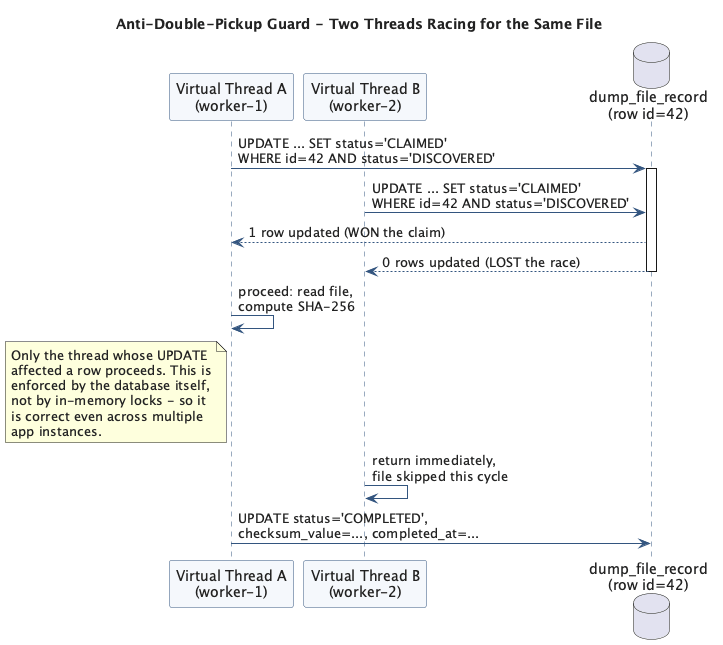

The diagram above was rendered by PlantUML. Its source (embedded in the PNG):
@startuml claim-race-sequence
skinparam backgroundColor #FFFFFF
skinparam defaultFontColor #222222
skinparam sequenceParticipant {
  BackgroundColor #F5F8FC
  BorderColor #33557F
}
skinparam sequenceLifeLineBorderColor #33557F
skinparam ArrowColor #33557F

title Anti-Double-Pickup Guard - Two Threads Racing for the Same File

participant "Virtual Thread A\n(worker-1)" as A
participant "Virtual Thread B\n(worker-2)" as B
database "dump_file_record\n(row id=42)" as DB

A -> DB : UPDATE ... SET status='CLAIMED'\nWHERE id=42 AND status='DISCOVERED'
activate DB
B -> DB : UPDATE ... SET status='CLAIMED'\nWHERE id=42 AND status='DISCOVERED'
DB --> A : 1 row updated (WON the claim)
DB --> B : 0 rows updated (LOST the race)
deactivate DB

A -> A : proceed: read file,\ncompute SHA-256
note left of A
  Only the thread whose UPDATE
  affected a row proceeds. This is
  enforced by the database itself,
  not by in-memory locks - so it
  is correct even across multiple
  app instances.
end note
B -> B : return immediately,\nfile skipped this cycle

A -> DB : UPDATE status='COMPLETED',\nchecksum_value=..., completed_at=...

@enduml